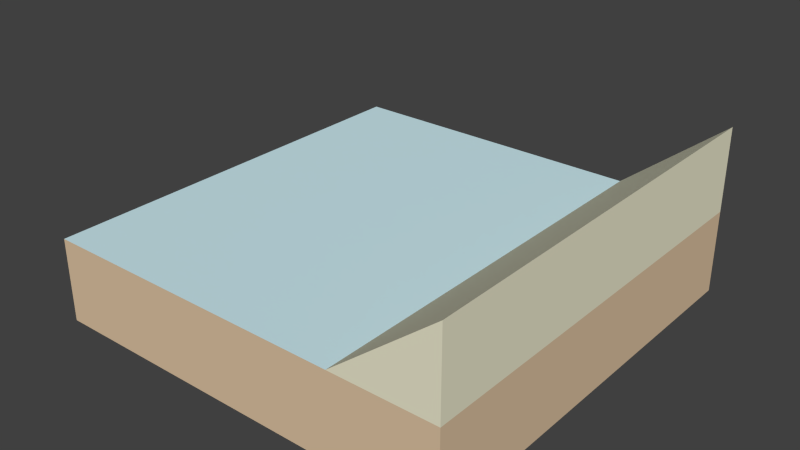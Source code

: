 # Source: water-straight_open_slopedCurb.blend  (saved by Blender 2.73.0; exported with 4.5.12 LTS)
import bpy
from mathutils import Matrix  # noqa: F401  (used for matrix-valued properties, if any)

bpy.ops.wm.read_factory_settings(use_empty=True)
scene = bpy.context.scene
scene.name = 'Scene'

# ---- collections
col_collection_1 = bpy.data.collections.new('Collection 1'); scene.collection.children.link(col_collection_1)

# ---- materials (node trees are filled in below, after node groups)
mat_brown_002 = bpy.data.materials.new('Brown.002')
mat_brown_002.alpha_threshold = 0.0
mat_brown_002.use_transparent_shadow = False
mat_brown_002.diffuse_color = (0.7294, 0.549, 0.3647, 1.0)
mat_brown_002.specular_color = (0.3294, 0.3294, 0.3294)
mat_brown_002.roughness = 0.5
mat_3_002 = bpy.data.materials.new('_3.002')
mat_3_002.alpha_threshold = 0.0
mat_3_002.use_transparent_shadow = False
mat_3_002.diffuse_color = (0.6118, 0.8314, 0.8863, 1.0)
mat_3_002.specular_color = (0.3294, 0.3294, 0.3294)
mat_3_002.roughness = 0.5
mat_4_001 = bpy.data.materials.new('_4.001')
mat_4_001.alpha_threshold = 0.0
mat_4_001.use_transparent_shadow = False
mat_4_001.diffuse_color = (0.8471, 0.8196, 0.6196, 1.0)
mat_4_001.specular_color = (0.3294, 0.3294, 0.3294)
mat_4_001.roughness = 0.5

# ---- material node trees

# ---- world
world_world = bpy.data.worlds.new('World'); scene.world = world_world
world_world.color = (0.05088, 0.05088, 0.05088)
world_world.use_sun_shadow = False
world_world.sun_shadow_jitter_overblur = 0.0
world_world.cycles.sampling_method = 'MANUAL'
world_world.cycles.sample_map_resolution = 256

# ---- meshes
me_group6 = bpy.data.meshes.new('Group6')
me_group6.from_pydata([(-0.5909, -0.4242, -0.1697), (0.4091, 0.5758, -0.1697), (0.4091, -0.4242, -0.1697), (-0.5909, 0.5758, -0.1697), (0.4091, 0.5758, 0.0303), (-0.5909, 0.5758, 0.0303), (0.1591, 0.5758, 0.0303), (0.1591, -0.4242, 0.0303), (-0.5909, -0.4242, 0.0303), (0.4091, -0.4242, 0.2303), (0.4091, 0.5758, 0.2303), (0.4091, -0.4242, 0.0303)], [], [(0, 2, 11, 8), (0, 3, 1, 2), (4, 5, 6), (4, 10, 9, 11), (5, 8, 7, 6), (1, 4, 11, 2), (11, 4, 6, 7), (6, 7, 9, 10), (8, 11, 7), (0, 8, 5, 3), (1, 3, 5, 4), (10, 4, 6), (9, 7, 11)])
me_group6.polygons.foreach_set('material_index', [0, 0, 0, 2, 1, 0, 1, 2, 0, 0, 0, 2, 2])
_uv = me_group6.uv_layers.new(name='UVMap')
_uv.uv.foreach_set('vector', [-39.37, 0.0, 0.0, 0.0, 0.0, 7.874, -39.37, 7.874, -39.37, 39.37, -39.37, 0.0, 0.0, 0.0, 0.0, 39.37, 0.0, 7.874, 39.37, 7.874, 9.843, 7.874, 0.0, 7.874, 0.0, 15.75, -39.37, 15.75, -39.37, 7.874, 39.37, 0.0, 39.37, 39.37, 9.843, 39.37, 9.843, 2.842e-14, 0.0, 0.0, 0.0, 7.874, -39.37, 7.874, -39.37, 0.0, 0.0, 39.37, 0.0, 0.0, 9.843, 2.842e-14, 9.843, 39.37, 3.168e-14, -2.767, 39.37, -2.767, 39.37, 9.838, 0.0, 9.838, -39.37, 7.874, 0.0, 7.874, -9.843, 7.874, 39.37, 0.0, 39.37, 7.874, 0.0, 7.874, 0.0, 0.0, 0.0, 0.0, 39.37, -6.586e-32, 39.37, 7.874, 0.0, 7.874, 0.0, 15.75, 0.0, 7.874, 9.843, 7.874, -1.524e-14, 15.75, -9.843, 7.874, -1.524e-14, 7.874])
me_group6.materials.append(mat_brown_002)
me_group6.materials.append(mat_3_002)
me_group6.materials.append(mat_4_001)
me_group6.use_remesh_preserve_volume = False
me_group6.use_remesh_preserve_attributes = False
me_group6.use_mirror_vertex_groups = False
me_group6.update()

# ---- objects
ob_group6 = bpy.data.objects.new('Group6', me_group6)

# ---- transforms, parenting, visibility, modifiers, constraints
ob_group6.location = (0.0, 0.0, 0.0)
ob_group6.lineart.crease_threshold = 0.0

# ---- collection membership
col_collection_1.objects.link(ob_group6)

# ---- scene / render settings (as saved in the file)
scene.frame_start = 1; scene.frame_end = 250; scene.frame_set(1)
scene.render.engine = 'BLENDER_EEVEE_NEXT'
scene.render.resolution_percentage = 50
scene.render.dither_intensity = 0.0
scene.cycles.use_denoising = False
scene.cycles.samples = 10
scene.cycles.sampling_pattern = 'TABULATED_SOBOL'
scene.cycles.light_sampling_threshold = 0.0
scene.cycles.use_adaptive_sampling = False
scene.cycles.use_light_tree = False
scene.cycles.blur_glossy = 0.0
scene.cycles.pixel_filter_type = 'GAUSSIAN'
scene.cycles.sample_clamp_indirect = 0.0
scene.view_settings.view_transform = 'Standard'
bpy.context.view_layer.update()

# ---- added for rendering (the .blend has no active camera and no usable light): camera, sun
cam_auto = bpy.data.cameras.new('AutoCamera')
cam_auto.lens = 50.0
cam_auto.sensor_width = 36.0
cam_auto.clip_end = 1000.0
ob_auto_camera = bpy.data.objects.new('AutoCamera', cam_auto)
scene.collection.objects.link(ob_auto_camera)
ob_auto_camera.location = (1.26889, -1.556, 1.11814)
ob_auto_camera.rotation_euler = (1.09748, -7.21219e-08, 0.694738)
scene.camera = ob_auto_camera
light_auto_sun = bpy.data.lights.new('AutoSun', 'SUN')
light_auto_sun.energy = 3.0
light_auto_sun.angle = 0.0523599
ob_auto_sun = bpy.data.objects.new('AutoSun', light_auto_sun)
scene.collection.objects.link(ob_auto_sun)
ob_auto_sun.rotation_euler = (0.872665, 0.174533, 0.523599)
bpy.context.view_layer.update()
